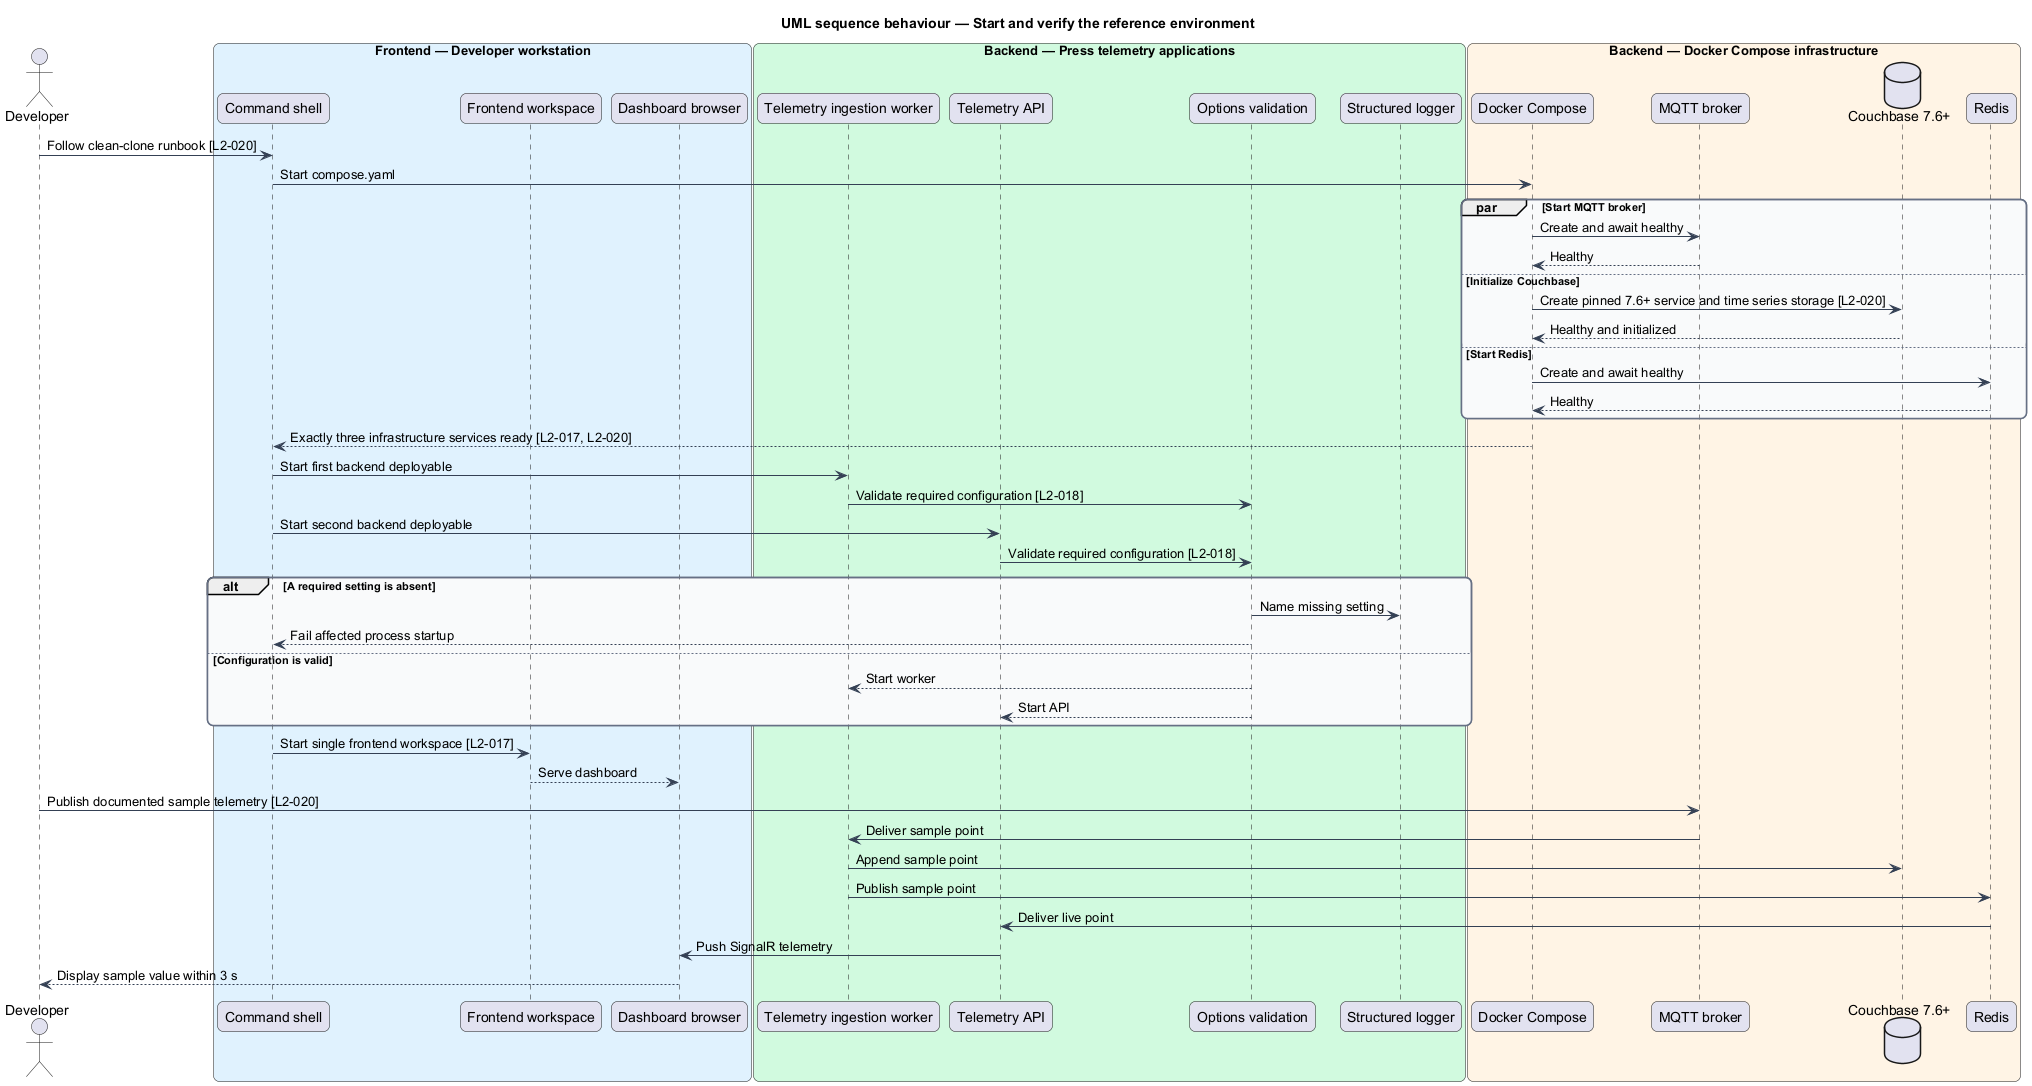

The diagram above was rendered by PlantUML. Its source (embedded in the PNG):
@startuml
title UML sequence behaviour — Start and verify the reference environment
skinparam backgroundColor #FFFFFF
skinparam shadowing false
skinparam roundcorner 12
skinparam defaultFontName Arial
skinparam ArrowColor #344054
skinparam rectangle {
  BorderColor #344054
  FontColor #101828
}
skinparam package {
  BorderColor #667085
  FontColor #101828
  BackgroundColor #F9FAFB
}
actor "Developer" as developer
box "Frontend — Developer workstation" #E0F2FE
  participant "Command shell" as shell
  participant "Frontend workspace" as frontend
  participant "Dashboard browser" as browser
end box
box "Backend — Press telemetry applications" #D1FADF
  participant "Telemetry ingestion worker" as worker
  participant "Telemetry API" as api
  participant "Options validation" as validation
  participant "Structured logger" as logger
end box
box "Backend — Docker Compose infrastructure" #FFF4E5
  participant "Docker Compose" as compose
  participant "MQTT broker" as mqtt
  database "Couchbase 7.6+" as couchbase
  participant "Redis" as redis
end box

developer -> shell : Follow clean-clone runbook [L2-020]
shell -> compose : Start compose.yaml
par Start MQTT broker
  compose -> mqtt : Create and await healthy
  mqtt --> compose : Healthy
else Initialize Couchbase
  compose -> couchbase : Create pinned 7.6+ service and time series storage [L2-020]
  couchbase --> compose : Healthy and initialized
else Start Redis
  compose -> redis : Create and await healthy
  redis --> compose : Healthy
end
compose --> shell : Exactly three infrastructure services ready [L2-017, L2-020]
shell -> worker : Start first backend deployable
worker -> validation : Validate required configuration [L2-018]
shell -> api : Start second backend deployable
api -> validation : Validate required configuration [L2-018]
alt A required setting is absent
  validation -> logger : Name missing setting
  validation --> shell : Fail affected process startup
else Configuration is valid
  validation --> worker : Start worker
  validation --> api : Start API
end
shell -> frontend : Start single frontend workspace [L2-017]
frontend --> browser : Serve dashboard
developer -> mqtt : Publish documented sample telemetry [L2-020]
mqtt -> worker : Deliver sample point
worker -> couchbase : Append sample point
worker -> redis : Publish sample point
redis -> api : Deliver live point
api -> browser : Push SignalR telemetry
browser --> developer : Display sample value within 3 s
@enduml